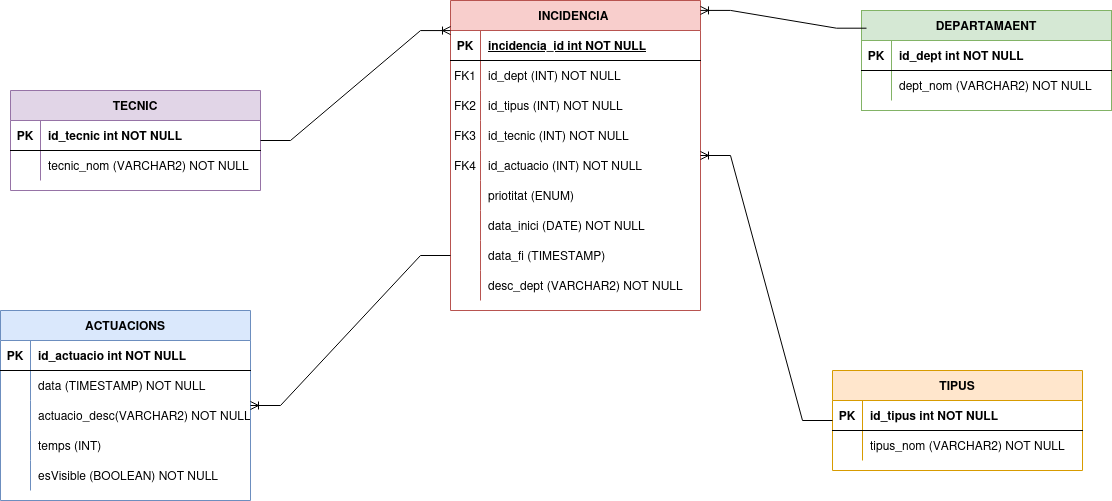

The diagram above was exported from draw.io. Its source (the exported page's mxGraphModel, read from the mxfile embedded in the PNG):
<mxGraphModel dx="2144" dy="765" grid="1" gridSize="10" guides="1" tooltips="1" connect="1" arrows="1" fold="1" page="1" pageScale="1" pageWidth="850" pageHeight="1100" math="0" shadow="0" extFonts="Permanent Marker^https://fonts.googleapis.com/css?family=Permanent+Marker">
  <root>
    <mxCell id="0" />
    <mxCell id="1" parent="0" />
    <mxCell id="C-vyLk0tnHw3VtMMgP7b-2" parent="1" style="shape=table;startSize=30;container=1;collapsible=1;childLayout=tableLayout;fixedRows=1;rowLines=0;fontStyle=1;align=center;resizeLast=1;fillColor=#d5e8d4;strokeColor=#82b366;" value="DEPARTAMAENT" vertex="1">
      <mxGeometry height="100" width="250" x="521" y="120" as="geometry" />
    </mxCell>
    <mxCell id="C-vyLk0tnHw3VtMMgP7b-3" parent="C-vyLk0tnHw3VtMMgP7b-2" style="shape=partialRectangle;collapsible=0;dropTarget=0;pointerEvents=0;fillColor=none;points=[[0,0.5],[1,0.5]];portConstraint=eastwest;top=0;left=0;right=0;bottom=1;" value="" vertex="1">
      <mxGeometry height="30" width="250" y="30" as="geometry" />
    </mxCell>
    <mxCell id="C-vyLk0tnHw3VtMMgP7b-4" parent="C-vyLk0tnHw3VtMMgP7b-3" style="shape=partialRectangle;overflow=hidden;connectable=0;fillColor=none;top=0;left=0;bottom=0;right=0;fontStyle=1;" value="PK" vertex="1">
      <mxGeometry height="30" width="30" as="geometry">
        <mxRectangle height="30" width="30" as="alternateBounds" />
      </mxGeometry>
    </mxCell>
    <mxCell id="C-vyLk0tnHw3VtMMgP7b-5" parent="C-vyLk0tnHw3VtMMgP7b-3" style="shape=partialRectangle;overflow=hidden;connectable=0;fillColor=none;top=0;left=0;bottom=0;right=0;align=left;spacingLeft=6;fontStyle=1;" value="id_dept int NOT NULL " vertex="1">
      <mxGeometry height="30" width="220" x="30" as="geometry">
        <mxRectangle height="30" width="220" as="alternateBounds" />
      </mxGeometry>
    </mxCell>
    <mxCell id="C-vyLk0tnHw3VtMMgP7b-9" parent="C-vyLk0tnHw3VtMMgP7b-2" style="shape=partialRectangle;collapsible=0;dropTarget=0;pointerEvents=0;fillColor=none;points=[[0,0.5],[1,0.5]];portConstraint=eastwest;top=0;left=0;right=0;bottom=0;" value="" vertex="1">
      <mxGeometry height="30" width="250" y="60" as="geometry" />
    </mxCell>
    <mxCell id="C-vyLk0tnHw3VtMMgP7b-10" parent="C-vyLk0tnHw3VtMMgP7b-9" style="shape=partialRectangle;overflow=hidden;connectable=0;fillColor=none;top=0;left=0;bottom=0;right=0;" value="" vertex="1">
      <mxGeometry height="30" width="30" as="geometry">
        <mxRectangle height="30" width="30" as="alternateBounds" />
      </mxGeometry>
    </mxCell>
    <mxCell id="C-vyLk0tnHw3VtMMgP7b-11" parent="C-vyLk0tnHw3VtMMgP7b-9" style="shape=partialRectangle;overflow=hidden;connectable=0;fillColor=none;top=0;left=0;bottom=0;right=0;align=left;spacingLeft=6;" value="dept_nom (VARCHAR2) NOT NULL" vertex="1">
      <mxGeometry height="30" width="220" x="30" as="geometry">
        <mxRectangle height="30" width="220" as="alternateBounds" />
      </mxGeometry>
    </mxCell>
    <mxCell id="C-vyLk0tnHw3VtMMgP7b-23" parent="1" style="shape=table;startSize=30;container=1;collapsible=1;childLayout=tableLayout;fixedRows=1;rowLines=0;fontStyle=1;align=center;resizeLast=1;fillColor=#f8cecc;strokeColor=#b85450;" value="INCIDENCIA " vertex="1">
      <mxGeometry height="310" width="250" x="110" y="110" as="geometry" />
    </mxCell>
    <mxCell id="C-vyLk0tnHw3VtMMgP7b-24" parent="C-vyLk0tnHw3VtMMgP7b-23" style="shape=partialRectangle;collapsible=0;dropTarget=0;pointerEvents=0;fillColor=none;points=[[0,0.5],[1,0.5]];portConstraint=eastwest;top=0;left=0;right=0;bottom=1;" value="" vertex="1">
      <mxGeometry height="30" width="250" y="30" as="geometry" />
    </mxCell>
    <mxCell id="C-vyLk0tnHw3VtMMgP7b-25" parent="C-vyLk0tnHw3VtMMgP7b-24" style="shape=partialRectangle;overflow=hidden;connectable=0;fillColor=none;top=0;left=0;bottom=0;right=0;fontStyle=1;" value="PK" vertex="1">
      <mxGeometry height="30" width="30" as="geometry">
        <mxRectangle height="30" width="30" as="alternateBounds" />
      </mxGeometry>
    </mxCell>
    <mxCell id="C-vyLk0tnHw3VtMMgP7b-26" parent="C-vyLk0tnHw3VtMMgP7b-24" style="shape=partialRectangle;overflow=hidden;connectable=0;fillColor=none;top=0;left=0;bottom=0;right=0;align=left;spacingLeft=6;fontStyle=5;" value="incidencia_id int NOT NULL " vertex="1">
      <mxGeometry height="30" width="220" x="30" as="geometry">
        <mxRectangle height="30" width="220" as="alternateBounds" />
      </mxGeometry>
    </mxCell>
    <mxCell id="C-vyLk0tnHw3VtMMgP7b-27" parent="C-vyLk0tnHw3VtMMgP7b-23" style="shape=partialRectangle;collapsible=0;dropTarget=0;pointerEvents=0;fillColor=none;points=[[0,0.5],[1,0.5]];portConstraint=eastwest;top=0;left=0;right=0;bottom=0;" value="" vertex="1">
      <mxGeometry height="30" width="250" y="60" as="geometry" />
    </mxCell>
    <mxCell id="C-vyLk0tnHw3VtMMgP7b-28" parent="C-vyLk0tnHw3VtMMgP7b-27" style="shape=partialRectangle;overflow=hidden;connectable=0;fillColor=none;top=0;left=0;bottom=0;right=0;" value="FK1" vertex="1">
      <mxGeometry height="30" width="30" as="geometry">
        <mxRectangle height="30" width="30" as="alternateBounds" />
      </mxGeometry>
    </mxCell>
    <mxCell id="C-vyLk0tnHw3VtMMgP7b-29" parent="C-vyLk0tnHw3VtMMgP7b-27" style="shape=partialRectangle;overflow=hidden;connectable=0;fillColor=none;top=0;left=0;bottom=0;right=0;align=left;spacingLeft=6;" value="id_dept (INT) NOT NULL" vertex="1">
      <mxGeometry height="30" width="220" x="30" as="geometry">
        <mxRectangle height="30" width="220" as="alternateBounds" />
      </mxGeometry>
    </mxCell>
    <mxCell id="6Si1ZcMwzwW-LGeapdoS-1" parent="C-vyLk0tnHw3VtMMgP7b-23" style="shape=partialRectangle;collapsible=0;dropTarget=0;pointerEvents=0;fillColor=none;points=[[0,0.5],[1,0.5]];portConstraint=eastwest;top=0;left=0;right=0;bottom=0;" vertex="1">
      <mxGeometry height="30" width="250" y="90" as="geometry" />
    </mxCell>
    <mxCell id="6Si1ZcMwzwW-LGeapdoS-2" parent="6Si1ZcMwzwW-LGeapdoS-1" style="shape=partialRectangle;overflow=hidden;connectable=0;fillColor=none;top=0;left=0;bottom=0;right=0;" value="FK2" vertex="1">
      <mxGeometry height="30" width="30" as="geometry">
        <mxRectangle height="30" width="30" as="alternateBounds" />
      </mxGeometry>
    </mxCell>
    <mxCell id="6Si1ZcMwzwW-LGeapdoS-3" parent="6Si1ZcMwzwW-LGeapdoS-1" style="shape=partialRectangle;overflow=hidden;connectable=0;fillColor=none;top=0;left=0;bottom=0;right=0;align=left;spacingLeft=6;" value="id_tipus (INT) NOT NULL " vertex="1">
      <mxGeometry height="30" width="220" x="30" as="geometry">
        <mxRectangle height="30" width="220" as="alternateBounds" />
      </mxGeometry>
    </mxCell>
    <mxCell id="6Si1ZcMwzwW-LGeapdoS-4" parent="C-vyLk0tnHw3VtMMgP7b-23" style="shape=partialRectangle;collapsible=0;dropTarget=0;pointerEvents=0;fillColor=none;points=[[0,0.5],[1,0.5]];portConstraint=eastwest;top=0;left=0;right=0;bottom=0;" vertex="1">
      <mxGeometry height="30" width="250" y="120" as="geometry" />
    </mxCell>
    <mxCell id="6Si1ZcMwzwW-LGeapdoS-5" parent="6Si1ZcMwzwW-LGeapdoS-4" style="shape=partialRectangle;overflow=hidden;connectable=0;fillColor=none;top=0;left=0;bottom=0;right=0;" value="FK3" vertex="1">
      <mxGeometry height="30" width="30" as="geometry">
        <mxRectangle height="30" width="30" as="alternateBounds" />
      </mxGeometry>
    </mxCell>
    <mxCell id="6Si1ZcMwzwW-LGeapdoS-6" parent="6Si1ZcMwzwW-LGeapdoS-4" style="shape=partialRectangle;overflow=hidden;connectable=0;fillColor=none;top=0;left=0;bottom=0;right=0;align=left;spacingLeft=6;" value="id_tecnic (INT) NOT NULL" vertex="1">
      <mxGeometry height="30" width="220" x="30" as="geometry">
        <mxRectangle height="30" width="220" as="alternateBounds" />
      </mxGeometry>
    </mxCell>
    <mxCell id="6Si1ZcMwzwW-LGeapdoS-7" parent="C-vyLk0tnHw3VtMMgP7b-23" style="shape=partialRectangle;collapsible=0;dropTarget=0;pointerEvents=0;fillColor=none;points=[[0,0.5],[1,0.5]];portConstraint=eastwest;top=0;left=0;right=0;bottom=0;" vertex="1">
      <mxGeometry height="30" width="250" y="150" as="geometry" />
    </mxCell>
    <mxCell id="6Si1ZcMwzwW-LGeapdoS-8" parent="6Si1ZcMwzwW-LGeapdoS-7" style="shape=partialRectangle;overflow=hidden;connectable=0;fillColor=none;top=0;left=0;bottom=0;right=0;" value="FK4" vertex="1">
      <mxGeometry height="30" width="30" as="geometry">
        <mxRectangle height="30" width="30" as="alternateBounds" />
      </mxGeometry>
    </mxCell>
    <mxCell id="6Si1ZcMwzwW-LGeapdoS-9" parent="6Si1ZcMwzwW-LGeapdoS-7" style="shape=partialRectangle;overflow=hidden;connectable=0;fillColor=none;top=0;left=0;bottom=0;right=0;align=left;spacingLeft=6;" value="id_actuacio (INT) NOT NULL" vertex="1">
      <mxGeometry height="30" width="220" x="30" as="geometry">
        <mxRectangle height="30" width="220" as="alternateBounds" />
      </mxGeometry>
    </mxCell>
    <mxCell id="6Si1ZcMwzwW-LGeapdoS-10" parent="C-vyLk0tnHw3VtMMgP7b-23" style="shape=partialRectangle;collapsible=0;dropTarget=0;pointerEvents=0;fillColor=none;points=[[0,0.5],[1,0.5]];portConstraint=eastwest;top=0;left=0;right=0;bottom=0;" vertex="1">
      <mxGeometry height="30" width="250" y="180" as="geometry" />
    </mxCell>
    <mxCell id="6Si1ZcMwzwW-LGeapdoS-11" parent="6Si1ZcMwzwW-LGeapdoS-10" style="shape=partialRectangle;overflow=hidden;connectable=0;fillColor=none;top=0;left=0;bottom=0;right=0;" vertex="1">
      <mxGeometry height="30" width="30" as="geometry">
        <mxRectangle height="30" width="30" as="alternateBounds" />
      </mxGeometry>
    </mxCell>
    <mxCell id="6Si1ZcMwzwW-LGeapdoS-12" parent="6Si1ZcMwzwW-LGeapdoS-10" style="shape=partialRectangle;overflow=hidden;connectable=0;fillColor=none;top=0;left=0;bottom=0;right=0;align=left;spacingLeft=6;" value="priotitat (ENUM)" vertex="1">
      <mxGeometry height="30" width="220" x="30" as="geometry">
        <mxRectangle height="30" width="220" as="alternateBounds" />
      </mxGeometry>
    </mxCell>
    <mxCell id="6Si1ZcMwzwW-LGeapdoS-13" parent="C-vyLk0tnHw3VtMMgP7b-23" style="shape=partialRectangle;collapsible=0;dropTarget=0;pointerEvents=0;fillColor=none;points=[[0,0.5],[1,0.5]];portConstraint=eastwest;top=0;left=0;right=0;bottom=0;" vertex="1">
      <mxGeometry height="30" width="250" y="210" as="geometry" />
    </mxCell>
    <mxCell id="6Si1ZcMwzwW-LGeapdoS-14" parent="6Si1ZcMwzwW-LGeapdoS-13" style="shape=partialRectangle;overflow=hidden;connectable=0;fillColor=none;top=0;left=0;bottom=0;right=0;" vertex="1">
      <mxGeometry height="30" width="30" as="geometry">
        <mxRectangle height="30" width="30" as="alternateBounds" />
      </mxGeometry>
    </mxCell>
    <mxCell id="6Si1ZcMwzwW-LGeapdoS-15" parent="6Si1ZcMwzwW-LGeapdoS-13" style="shape=partialRectangle;overflow=hidden;connectable=0;fillColor=none;top=0;left=0;bottom=0;right=0;align=left;spacingLeft=6;" value="data_inici (DATE) NOT NULL" vertex="1">
      <mxGeometry height="30" width="220" x="30" as="geometry">
        <mxRectangle height="30" width="220" as="alternateBounds" />
      </mxGeometry>
    </mxCell>
    <mxCell id="6Si1ZcMwzwW-LGeapdoS-16" parent="C-vyLk0tnHw3VtMMgP7b-23" style="shape=partialRectangle;collapsible=0;dropTarget=0;pointerEvents=0;fillColor=none;points=[[0,0.5],[1,0.5]];portConstraint=eastwest;top=0;left=0;right=0;bottom=0;" vertex="1">
      <mxGeometry height="30" width="250" y="240" as="geometry" />
    </mxCell>
    <mxCell id="6Si1ZcMwzwW-LGeapdoS-17" parent="6Si1ZcMwzwW-LGeapdoS-16" style="shape=partialRectangle;overflow=hidden;connectable=0;fillColor=none;top=0;left=0;bottom=0;right=0;" vertex="1">
      <mxGeometry height="30" width="30" as="geometry">
        <mxRectangle height="30" width="30" as="alternateBounds" />
      </mxGeometry>
    </mxCell>
    <mxCell id="6Si1ZcMwzwW-LGeapdoS-18" parent="6Si1ZcMwzwW-LGeapdoS-16" style="shape=partialRectangle;overflow=hidden;connectable=0;fillColor=none;top=0;left=0;bottom=0;right=0;align=left;spacingLeft=6;" value="data_fi (TIMESTAMP)" vertex="1">
      <mxGeometry height="30" width="220" x="30" as="geometry">
        <mxRectangle height="30" width="220" as="alternateBounds" />
      </mxGeometry>
    </mxCell>
    <mxCell id="6Si1ZcMwzwW-LGeapdoS-49" parent="C-vyLk0tnHw3VtMMgP7b-23" style="shape=partialRectangle;collapsible=0;dropTarget=0;pointerEvents=0;fillColor=none;points=[[0,0.5],[1,0.5]];portConstraint=eastwest;top=0;left=0;right=0;bottom=0;" vertex="1">
      <mxGeometry height="30" width="250" y="270" as="geometry" />
    </mxCell>
    <mxCell id="6Si1ZcMwzwW-LGeapdoS-50" parent="6Si1ZcMwzwW-LGeapdoS-49" style="shape=partialRectangle;overflow=hidden;connectable=0;fillColor=none;top=0;left=0;bottom=0;right=0;" value="" vertex="1">
      <mxGeometry height="30" width="30" as="geometry">
        <mxRectangle height="30" width="30" as="alternateBounds" />
      </mxGeometry>
    </mxCell>
    <mxCell id="6Si1ZcMwzwW-LGeapdoS-51" parent="6Si1ZcMwzwW-LGeapdoS-49" style="shape=partialRectangle;overflow=hidden;connectable=0;fillColor=none;top=0;left=0;bottom=0;right=0;align=left;spacingLeft=6;" value="desc_dept (VARCHAR2) NOT NULL" vertex="1">
      <mxGeometry height="30" width="220" x="30" as="geometry">
        <mxRectangle height="30" width="220" as="alternateBounds" />
      </mxGeometry>
    </mxCell>
    <mxCell id="6Si1ZcMwzwW-LGeapdoS-19" parent="1" style="shape=table;startSize=30;container=1;collapsible=1;childLayout=tableLayout;fixedRows=1;rowLines=0;fontStyle=1;align=center;resizeLast=1;fillColor=#ffe6cc;strokeColor=#d79b00;" value="TIPUS" vertex="1">
      <mxGeometry height="100" width="250" x="492" y="480" as="geometry" />
    </mxCell>
    <mxCell id="6Si1ZcMwzwW-LGeapdoS-20" parent="6Si1ZcMwzwW-LGeapdoS-19" style="shape=partialRectangle;collapsible=0;dropTarget=0;pointerEvents=0;fillColor=none;points=[[0,0.5],[1,0.5]];portConstraint=eastwest;top=0;left=0;right=0;bottom=1;" value="" vertex="1">
      <mxGeometry height="30" width="250" y="30" as="geometry" />
    </mxCell>
    <mxCell id="6Si1ZcMwzwW-LGeapdoS-21" parent="6Si1ZcMwzwW-LGeapdoS-20" style="shape=partialRectangle;overflow=hidden;connectable=0;fillColor=none;top=0;left=0;bottom=0;right=0;fontStyle=1;" value="PK" vertex="1">
      <mxGeometry height="30" width="30" as="geometry">
        <mxRectangle height="30" width="30" as="alternateBounds" />
      </mxGeometry>
    </mxCell>
    <mxCell id="6Si1ZcMwzwW-LGeapdoS-22" parent="6Si1ZcMwzwW-LGeapdoS-20" style="shape=partialRectangle;overflow=hidden;connectable=0;fillColor=none;top=0;left=0;bottom=0;right=0;align=left;spacingLeft=6;fontStyle=1;" value="id_tipus int NOT NULL " vertex="1">
      <mxGeometry height="30" width="220" x="30" as="geometry">
        <mxRectangle height="30" width="220" as="alternateBounds" />
      </mxGeometry>
    </mxCell>
    <mxCell id="6Si1ZcMwzwW-LGeapdoS-26" parent="6Si1ZcMwzwW-LGeapdoS-19" style="shape=partialRectangle;collapsible=0;dropTarget=0;pointerEvents=0;fillColor=none;points=[[0,0.5],[1,0.5]];portConstraint=eastwest;top=0;left=0;right=0;bottom=0;" value="" vertex="1">
      <mxGeometry height="30" width="250" y="60" as="geometry" />
    </mxCell>
    <mxCell id="6Si1ZcMwzwW-LGeapdoS-27" parent="6Si1ZcMwzwW-LGeapdoS-26" style="shape=partialRectangle;overflow=hidden;connectable=0;fillColor=none;top=0;left=0;bottom=0;right=0;" value="" vertex="1">
      <mxGeometry height="30" width="30" as="geometry">
        <mxRectangle height="30" width="30" as="alternateBounds" />
      </mxGeometry>
    </mxCell>
    <mxCell id="6Si1ZcMwzwW-LGeapdoS-28" parent="6Si1ZcMwzwW-LGeapdoS-26" style="shape=partialRectangle;overflow=hidden;connectable=0;fillColor=none;top=0;left=0;bottom=0;right=0;align=left;spacingLeft=6;" value="tipus_nom (VARCHAR2) NOT NULL" vertex="1">
      <mxGeometry height="30" width="220" x="30" as="geometry">
        <mxRectangle height="30" width="220" as="alternateBounds" />
      </mxGeometry>
    </mxCell>
    <mxCell id="6Si1ZcMwzwW-LGeapdoS-29" parent="1" style="shape=table;startSize=30;container=1;collapsible=1;childLayout=tableLayout;fixedRows=1;rowLines=0;fontStyle=1;align=center;resizeLast=1;fillColor=#e1d5e7;strokeColor=#9673a6;" value="TECNIC" vertex="1">
      <mxGeometry height="100" width="250" x="-330" y="200" as="geometry" />
    </mxCell>
    <mxCell id="6Si1ZcMwzwW-LGeapdoS-30" parent="6Si1ZcMwzwW-LGeapdoS-29" style="shape=partialRectangle;collapsible=0;dropTarget=0;pointerEvents=0;fillColor=none;points=[[0,0.5],[1,0.5]];portConstraint=eastwest;top=0;left=0;right=0;bottom=1;" value="" vertex="1">
      <mxGeometry height="30" width="250" y="30" as="geometry" />
    </mxCell>
    <mxCell id="6Si1ZcMwzwW-LGeapdoS-31" parent="6Si1ZcMwzwW-LGeapdoS-30" style="shape=partialRectangle;overflow=hidden;connectable=0;fillColor=none;top=0;left=0;bottom=0;right=0;fontStyle=1;" value="PK" vertex="1">
      <mxGeometry height="30" width="30" as="geometry">
        <mxRectangle height="30" width="30" as="alternateBounds" />
      </mxGeometry>
    </mxCell>
    <mxCell id="6Si1ZcMwzwW-LGeapdoS-32" parent="6Si1ZcMwzwW-LGeapdoS-30" style="shape=partialRectangle;overflow=hidden;connectable=0;fillColor=none;top=0;left=0;bottom=0;right=0;align=left;spacingLeft=6;fontStyle=1;" value="id_tecnic int NOT NULL " vertex="1">
      <mxGeometry height="30" width="220" x="30" as="geometry">
        <mxRectangle height="30" width="220" as="alternateBounds" />
      </mxGeometry>
    </mxCell>
    <mxCell id="6Si1ZcMwzwW-LGeapdoS-36" parent="6Si1ZcMwzwW-LGeapdoS-29" style="shape=partialRectangle;collapsible=0;dropTarget=0;pointerEvents=0;fillColor=none;points=[[0,0.5],[1,0.5]];portConstraint=eastwest;top=0;left=0;right=0;bottom=0;" value="" vertex="1">
      <mxGeometry height="30" width="250" y="60" as="geometry" />
    </mxCell>
    <mxCell id="6Si1ZcMwzwW-LGeapdoS-37" parent="6Si1ZcMwzwW-LGeapdoS-36" style="shape=partialRectangle;overflow=hidden;connectable=0;fillColor=none;top=0;left=0;bottom=0;right=0;" value="" vertex="1">
      <mxGeometry height="30" width="30" as="geometry">
        <mxRectangle height="30" width="30" as="alternateBounds" />
      </mxGeometry>
    </mxCell>
    <mxCell id="6Si1ZcMwzwW-LGeapdoS-38" parent="6Si1ZcMwzwW-LGeapdoS-36" style="shape=partialRectangle;overflow=hidden;connectable=0;fillColor=none;top=0;left=0;bottom=0;right=0;align=left;spacingLeft=6;" value="tecnic_nom (VARCHAR2) NOT NULL" vertex="1">
      <mxGeometry height="30" width="220" x="30" as="geometry">
        <mxRectangle height="30" width="220" as="alternateBounds" />
      </mxGeometry>
    </mxCell>
    <mxCell id="6Si1ZcMwzwW-LGeapdoS-39" parent="1" style="shape=table;startSize=30;container=1;collapsible=1;childLayout=tableLayout;fixedRows=1;rowLines=0;fontStyle=1;align=center;resizeLast=1;fillColor=#dae8fc;strokeColor=#6c8ebf;" value="ACTUACIONS" vertex="1">
      <mxGeometry height="190" width="250" x="-340" y="420" as="geometry" />
    </mxCell>
    <mxCell id="6Si1ZcMwzwW-LGeapdoS-40" parent="6Si1ZcMwzwW-LGeapdoS-39" style="shape=partialRectangle;collapsible=0;dropTarget=0;pointerEvents=0;fillColor=none;points=[[0,0.5],[1,0.5]];portConstraint=eastwest;top=0;left=0;right=0;bottom=1;" value="" vertex="1">
      <mxGeometry height="30" width="250" y="30" as="geometry" />
    </mxCell>
    <mxCell id="6Si1ZcMwzwW-LGeapdoS-41" parent="6Si1ZcMwzwW-LGeapdoS-40" style="shape=partialRectangle;overflow=hidden;connectable=0;fillColor=none;top=0;left=0;bottom=0;right=0;fontStyle=1;" value="PK" vertex="1">
      <mxGeometry height="30" width="30" as="geometry">
        <mxRectangle height="30" width="30" as="alternateBounds" />
      </mxGeometry>
    </mxCell>
    <mxCell id="6Si1ZcMwzwW-LGeapdoS-42" parent="6Si1ZcMwzwW-LGeapdoS-40" style="shape=partialRectangle;overflow=hidden;connectable=0;fillColor=none;top=0;left=0;bottom=0;right=0;align=left;spacingLeft=6;fontStyle=1;" value="id_actuacio int NOT NULL " vertex="1">
      <mxGeometry height="30" width="220" x="30" as="geometry">
        <mxRectangle height="30" width="220" as="alternateBounds" />
      </mxGeometry>
    </mxCell>
    <mxCell id="6Si1ZcMwzwW-LGeapdoS-43" parent="6Si1ZcMwzwW-LGeapdoS-39" style="shape=partialRectangle;collapsible=0;dropTarget=0;pointerEvents=0;fillColor=none;points=[[0,0.5],[1,0.5]];portConstraint=eastwest;top=0;left=0;right=0;bottom=0;" value="" vertex="1">
      <mxGeometry height="30" width="250" y="60" as="geometry" />
    </mxCell>
    <mxCell id="6Si1ZcMwzwW-LGeapdoS-44" parent="6Si1ZcMwzwW-LGeapdoS-43" style="shape=partialRectangle;overflow=hidden;connectable=0;fillColor=none;top=0;left=0;bottom=0;right=0;" value="" vertex="1">
      <mxGeometry height="30" width="30" as="geometry">
        <mxRectangle height="30" width="30" as="alternateBounds" />
      </mxGeometry>
    </mxCell>
    <mxCell id="6Si1ZcMwzwW-LGeapdoS-45" parent="6Si1ZcMwzwW-LGeapdoS-43" style="shape=partialRectangle;overflow=hidden;connectable=0;fillColor=none;top=0;left=0;bottom=0;right=0;align=left;spacingLeft=6;" value="data (TIMESTAMP) NOT NULL" vertex="1">
      <mxGeometry height="30" width="220" x="30" as="geometry">
        <mxRectangle height="30" width="220" as="alternateBounds" />
      </mxGeometry>
    </mxCell>
    <mxCell id="6Si1ZcMwzwW-LGeapdoS-46" parent="6Si1ZcMwzwW-LGeapdoS-39" style="shape=partialRectangle;collapsible=0;dropTarget=0;pointerEvents=0;fillColor=none;points=[[0,0.5],[1,0.5]];portConstraint=eastwest;top=0;left=0;right=0;bottom=0;" value="" vertex="1">
      <mxGeometry height="30" width="250" y="90" as="geometry" />
    </mxCell>
    <mxCell id="6Si1ZcMwzwW-LGeapdoS-47" parent="6Si1ZcMwzwW-LGeapdoS-46" style="shape=partialRectangle;overflow=hidden;connectable=0;fillColor=none;top=0;left=0;bottom=0;right=0;" value="" vertex="1">
      <mxGeometry height="30" width="30" as="geometry">
        <mxRectangle height="30" width="30" as="alternateBounds" />
      </mxGeometry>
    </mxCell>
    <mxCell id="6Si1ZcMwzwW-LGeapdoS-48" parent="6Si1ZcMwzwW-LGeapdoS-46" style="shape=partialRectangle;overflow=hidden;connectable=0;fillColor=none;top=0;left=0;bottom=0;right=0;align=left;spacingLeft=6;" value="actuacio_desc(VARCHAR2) NOT NULL" vertex="1">
      <mxGeometry height="30" width="220" x="30" as="geometry">
        <mxRectangle height="30" width="220" as="alternateBounds" />
      </mxGeometry>
    </mxCell>
    <mxCell id="6Si1ZcMwzwW-LGeapdoS-58" parent="6Si1ZcMwzwW-LGeapdoS-39" style="shape=partialRectangle;collapsible=0;dropTarget=0;pointerEvents=0;fillColor=none;points=[[0,0.5],[1,0.5]];portConstraint=eastwest;top=0;left=0;right=0;bottom=0;" vertex="1">
      <mxGeometry height="30" width="250" y="120" as="geometry" />
    </mxCell>
    <mxCell id="6Si1ZcMwzwW-LGeapdoS-59" parent="6Si1ZcMwzwW-LGeapdoS-58" style="shape=partialRectangle;overflow=hidden;connectable=0;fillColor=none;top=0;left=0;bottom=0;right=0;" vertex="1">
      <mxGeometry height="30" width="30" as="geometry">
        <mxRectangle height="30" width="30" as="alternateBounds" />
      </mxGeometry>
    </mxCell>
    <mxCell id="6Si1ZcMwzwW-LGeapdoS-60" parent="6Si1ZcMwzwW-LGeapdoS-58" style="shape=partialRectangle;overflow=hidden;connectable=0;fillColor=none;top=0;left=0;bottom=0;right=0;align=left;spacingLeft=6;" value="temps (INT) " vertex="1">
      <mxGeometry height="30" width="220" x="30" as="geometry">
        <mxRectangle height="30" width="220" as="alternateBounds" />
      </mxGeometry>
    </mxCell>
    <mxCell id="6Si1ZcMwzwW-LGeapdoS-89" parent="6Si1ZcMwzwW-LGeapdoS-39" style="shape=partialRectangle;collapsible=0;dropTarget=0;pointerEvents=0;fillColor=none;points=[[0,0.5],[1,0.5]];portConstraint=eastwest;top=0;left=0;right=0;bottom=0;" vertex="1">
      <mxGeometry height="30" width="250" y="150" as="geometry" />
    </mxCell>
    <mxCell id="6Si1ZcMwzwW-LGeapdoS-90" parent="6Si1ZcMwzwW-LGeapdoS-89" style="shape=partialRectangle;overflow=hidden;connectable=0;fillColor=none;top=0;left=0;bottom=0;right=0;" vertex="1">
      <mxGeometry height="30" width="30" as="geometry">
        <mxRectangle height="30" width="30" as="alternateBounds" />
      </mxGeometry>
    </mxCell>
    <mxCell id="6Si1ZcMwzwW-LGeapdoS-91" parent="6Si1ZcMwzwW-LGeapdoS-89" style="shape=partialRectangle;overflow=hidden;connectable=0;fillColor=none;top=0;left=0;bottom=0;right=0;align=left;spacingLeft=6;" value="esVisible (BOOLEAN) NOT NULL" vertex="1">
      <mxGeometry height="30" width="220" x="30" as="geometry">
        <mxRectangle height="30" width="220" as="alternateBounds" />
      </mxGeometry>
    </mxCell>
    <mxCell id="6Si1ZcMwzwW-LGeapdoS-52" edge="1" parent="1" source="C-vyLk0tnHw3VtMMgP7b-2" style="edgeStyle=entityRelationEdgeStyle;fontSize=12;html=1;endArrow=ERoneToMany;rounded=0;exitX=0.02;exitY=0.177;exitDx=0;exitDy=0;entryX=1;entryY=0.032;entryDx=0;entryDy=0;entryPerimeter=0;exitPerimeter=0;" target="C-vyLk0tnHw3VtMMgP7b-23" value="">
      <mxGeometry height="100" relative="1" width="100" as="geometry">
        <mxPoint x="425" y="390" as="sourcePoint" />
        <mxPoint x="525" y="290" as="targetPoint" />
      </mxGeometry>
    </mxCell>
    <mxCell id="6Si1ZcMwzwW-LGeapdoS-54" edge="1" parent="1" source="6Si1ZcMwzwW-LGeapdoS-19" style="edgeStyle=entityRelationEdgeStyle;fontSize=12;html=1;endArrow=ERoneToMany;rounded=0;" target="C-vyLk0tnHw3VtMMgP7b-23" value="">
      <mxGeometry height="100" relative="1" width="100" as="geometry">
        <mxPoint x="390" y="450" as="sourcePoint" />
        <mxPoint x="490" y="350" as="targetPoint" />
      </mxGeometry>
    </mxCell>
    <mxCell id="6Si1ZcMwzwW-LGeapdoS-55" edge="1" parent="1" source="6Si1ZcMwzwW-LGeapdoS-29" style="edgeStyle=entityRelationEdgeStyle;fontSize=12;html=1;endArrow=ERoneToMany;rounded=0;entryX=0;entryY=0.097;entryDx=0;entryDy=0;entryPerimeter=0;" target="C-vyLk0tnHw3VtMMgP7b-23" value="">
      <mxGeometry height="100" relative="1" width="100" as="geometry">
        <mxPoint x="-40" y="170" as="sourcePoint" />
        <mxPoint x="60" y="70" as="targetPoint" />
      </mxGeometry>
    </mxCell>
    <mxCell id="6Si1ZcMwzwW-LGeapdoS-57" edge="1" parent="1" source="6Si1ZcMwzwW-LGeapdoS-16" style="edgeStyle=entityRelationEdgeStyle;fontSize=12;html=1;endArrow=ERoneToMany;rounded=0;exitX=0;exitY=0.5;exitDx=0;exitDy=0;" target="6Si1ZcMwzwW-LGeapdoS-39" value="">
      <mxGeometry height="100" relative="1" width="100" as="geometry">
        <mxPoint x="-80" y="470" as="sourcePoint" />
        <mxPoint x="20" y="370" as="targetPoint" />
      </mxGeometry>
    </mxCell>
  </root>
</mxGraphModel>